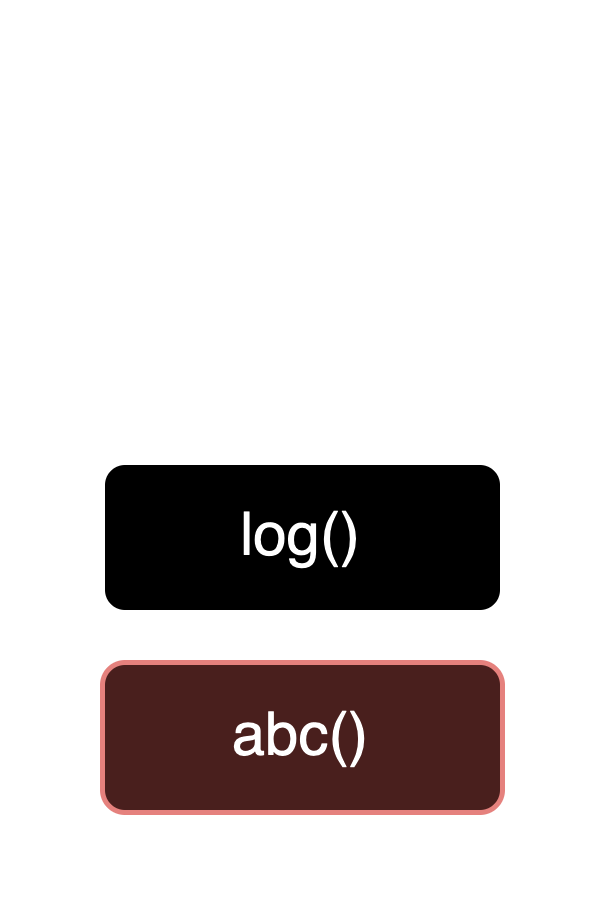

The diagram above was exported from draw.io. Its source (the exported page's mxGraphModel, read from the mxfile embedded in the PNG):
<mxGraphModel dx="915" dy="602" grid="1" gridSize="10" guides="1" tooltips="1" connect="1" arrows="1" fold="1" page="1" pageScale="1" pageWidth="850" pageHeight="1100" background="none" math="0" shadow="0">
  <root>
    <mxCell id="0" />
    <mxCell id="1" parent="0" />
    <mxCell id="2" value="" style="group" vertex="1" connectable="0" parent="1">
      <mxGeometry x="900" y="80" width="100" height="170" as="geometry" />
    </mxCell>
    <mxCell id="3" value="" style="endArrow=none;html=1;rounded=0;strokeWidth=5;" edge="1" parent="2">
      <mxGeometry width="50" height="50" relative="1" as="geometry">
        <mxPoint y="170" as="sourcePoint" />
        <mxPoint as="targetPoint" />
      </mxGeometry>
    </mxCell>
    <mxCell id="4" value="" style="endArrow=oval;html=1;rounded=0;strokeWidth=5;startArrow=oval;startFill=1;endFill=1;" edge="1" parent="2">
      <mxGeometry width="50" height="50" relative="1" as="geometry">
        <mxPoint y="170" as="sourcePoint" />
        <mxPoint x="100" y="170" as="targetPoint" />
      </mxGeometry>
    </mxCell>
    <mxCell id="5" value="" style="endArrow=none;html=1;rounded=0;strokeWidth=5;" edge="1" parent="2">
      <mxGeometry width="50" height="50" relative="1" as="geometry">
        <mxPoint x="100" as="sourcePoint" />
        <mxPoint x="100" y="170" as="targetPoint" />
      </mxGeometry>
    </mxCell>
    <mxCell id="6" value="abc()" style="rounded=1;whiteSpace=wrap;html=1;fillColor=#f8cecc;strokeColor=#b85450;" vertex="1" parent="2">
      <mxGeometry x="10" y="130" width="80" height="30" as="geometry" />
    </mxCell>
    <mxCell id="7" value="log()" style="rounded=1;whiteSpace=wrap;html=1;" vertex="1" parent="2">
      <mxGeometry x="10" y="90" width="80" height="30" as="geometry" />
    </mxCell>
  </root>
</mxGraphModel>